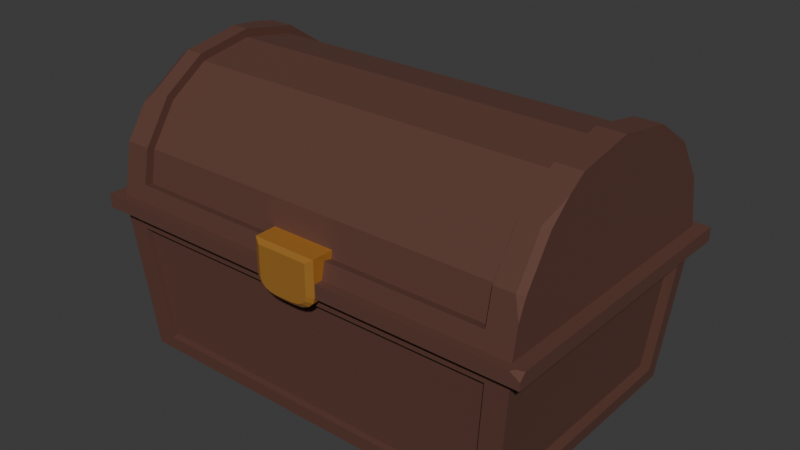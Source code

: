 # Source: sasha-wooden-chest.blend  (saved by Blender 5.2.45; exported with 4.5.12 LTS)
import bpy
from mathutils import Matrix  # noqa: F401  (used for matrix-valued properties, if any)

bpy.ops.wm.read_factory_settings(use_empty=True)
scene = bpy.context.scene
scene.name = 'Scene'

# ---- collections
col_collection = bpy.data.collections.new('Collection'); scene.collection.children.link(col_collection)

# ---- materials (node trees are filled in below, after node groups)
mat_material = bpy.data.materials.new('Material')
mat_material.alpha_threshold = 0.0
mat_material.use_backface_culling_lightprobe_volume = False
mat_material.roughness = 0.5
mat_material.line_color = (0.0, 0.0, 0.0, 1.0)
mat_material_002 = bpy.data.materials.new('Material.002')
mat_material_001 = bpy.data.materials.new('Material.001')

# ---- material node trees
mat_material.use_nodes = True; mat_material.node_tree.nodes.clear()
_N = mat_material.node_tree.nodes; _L = mat_material.node_tree.links
n0 = _N.new('ShaderNodeOutputMaterial'); n0.name = 'Material Output'; n0.location = (200, 100)
n1 = _N.new('ShaderNodeBsdfPrincipled'); n1.name = 'Principled BSDF'; n1.location = (-200, 100)
n1.inputs[0].default_value = (0.107, 0.04184, 0.02792, 1.0)
n1.inputs[2].default_value = 0.8308
n1.inputs[10].default_value = 0.005
_L.new(n1.outputs[0], n0.inputs[0])
n0.is_active_output = True
mat_material_002.use_nodes = True; mat_material_002.node_tree.nodes.clear()
_N = mat_material_002.node_tree.nodes; _L = mat_material_002.node_tree.links
n0 = _N.new('ShaderNodeBsdfPrincipled'); n0.name = 'Principled BSDF'; n0.location = (-200, 100)
n0.inputs[0].default_value = (0.08165, 0.04421, 0.02754, 1.0)
n0.inputs[10].default_value = 0.005
n1 = _N.new('ShaderNodeOutputMaterial'); n1.name = 'Material Output'; n1.location = (200, 100)
_L.new(n0.outputs[0], n1.inputs[0])
n1.is_active_output = True
mat_material_001.use_nodes = True; mat_material_001.node_tree.nodes.clear()
_N = mat_material_001.node_tree.nodes; _L = mat_material_001.node_tree.links
n0 = _N.new('ShaderNodeBsdfPrincipled'); n0.name = 'Principled BSDF'; n0.location = (-200, 100)
n0.inputs[0].default_value = (0.8, 0.373, 0.07097, 1.0)
n0.inputs[1].default_value = 0.6231
n0.inputs[2].default_value = 0.1692
n0.inputs[10].default_value = 0.005
n1 = _N.new('ShaderNodeOutputMaterial'); n1.name = 'Material Output'; n1.location = (200, 100)
_L.new(n0.outputs[0], n1.inputs[0])
n1.is_active_output = True

# ---- world
world_world = bpy.data.worlds.new('World'); scene.world = world_world
world_world.use_nodes = True; world_world.node_tree.nodes.clear()
_N = world_world.node_tree.nodes; _L = world_world.node_tree.links
n0 = _N.new('ShaderNodeOutputWorld'); n0.name = 'World Output'; n0.location = (200, 100)
n1 = _N.new('ShaderNodeBackground'); n1.name = 'Background'; n1.location = (-200, 100)
n1.inputs[0].default_value = (0.05088, 0.05088, 0.05088, 1.0)
_L.new(n1.outputs[0], n0.inputs[0])
n0.is_active_output = True
world_world.color = (0.05088, 0.05088, 0.05088)
world_world.sun_shadow_jitter_overblur = 0.0

# ---- meshes
me_plane = bpy.data.meshes.new('Plane')
me_plane.from_pydata([(-0.8796, -1.977, 0.217), (-0.8796, -1.0, 1.043), (-0.8796, -1.928, 0.4601), (-0.8796, -1.724, 0.7663), (-0.8796, -1.417, 0.9709), (0.8796, -1.0, 1.043), (0.8796, -1.977, 0.217), (0.8796, -1.417, 0.9709), (0.8796, -1.724, 0.7663), (0.8796, -1.928, 0.4601), (-0.8796, -0.02349, 0.217), (-0.8796, -0.5826, 0.9709), (-0.8796, -0.2764, 0.7663), (-0.8796, -0.07184, 0.4601), (0.8796, -0.02349, 0.217), (0.8796, -0.07184, 0.4601), (0.8796, -0.2764, 0.7663), (0.8796, -0.5826, 0.9709), (0.908, -1.908, -1.192e-07), (-0.908, -1.908, -1.192e-07), (-0.908, -0.09197, -1.192e-07), (0.908, -0.09197, -1.192e-07), (-0.9106, -0.09448, 0.08962), (0.9106, -0.09448, 0.08962), (0.9106, -1.906, 0.08962), (-0.9106, -1.906, 0.08962), (-0.9125, -1.838, 0.4225), (0.9125, -1.838, 0.4225), (-0.9125, -1.654, 0.6969), (0.9125, -1.654, 0.6969), (-0.9125, -1.38, 0.8802), (0.9125, -1.38, 0.8802), (-0.9106, -1.047, 0.9482), (0.9106, -1.047, 0.9482), (0.9125, -0.1625, 0.4225), (-0.9125, -0.1625, 0.4225), (0.9125, -0.3458, 0.6969), (-0.9125, -0.3458, 0.6969), (0.9125, -0.6202, 0.8802), (-0.9125, -0.6202, 0.8802), (0.9106, -0.9531, 0.9482), (-0.9106, -0.9531, 0.9482), (1.061, -2.061, -1.192e-07), (-1.061, -2.061, -1.192e-07), (-1.061, 0.06141, -1.192e-07), (1.061, 0.06141, -1.192e-07), (-1.061, 0.06141, 0.09893), (1.061, 0.06141, 0.09893), (-1.061, -2.061, 0.09893), (-1.0, -1.832, 0.4201), (-1.0, -1.875, 0.2014), (1.0, -1.875, 0.2014), (1.0, -1.832, 0.4201), (-1.0, -1.65, 0.6924), (1.0, -1.65, 0.6924), (-1.0, -1.379, 0.8736), (1.0, -1.379, 0.8736), (-1.0, -1.0, 0.9387), (1.0, -1.0, 0.9387), (1.0, -0.1683, 0.4201), (1.0, -0.1248, 0.2014), (-1.0, -0.1248, 0.2014), (-1.0, -0.1683, 0.4201), (1.0, -0.3503, 0.6924), (-1.0, -0.3503, 0.6924), (1.0, -0.6214, 0.8736), (-1.0, -0.6214, 0.8736), (0.8796, -1.873, 0.4371), (-0.8796, -1.873, 0.4371), (0.8796, -1.681, 0.7237), (-0.8796, -1.681, 0.7237), (0.8796, -1.395, 0.915), (-0.8796, -1.395, 0.915), (0.8796, -1.0, 0.9825), (-0.8796, -1.0, 0.9825), (-0.8796, -0.1274, 0.4371), (0.8796, -0.1274, 0.4371), (-0.8796, -0.319, 0.7237), (0.8796, -0.319, 0.7237), (-0.8796, -0.6049, 0.915), (0.8796, -0.6049, 0.915), (-0.8796, -1.917, 0.2053), (0.8796, -1.917, 0.2053), (0.8796, -0.08251, 0.2053), (-0.8796, -0.08251, 0.2053), (1.0, 0.0, 0.09893), (1.0, -2.0, 0.09893), (-1.0, -2.0, 0.09893), (-1.0, 0.0, 0.09893), (-1.0, -1.928, 0.4601), (1.0, -1.417, 0.9709), (1.0, -1.0, 1.043), (1.0, -0.07184, 0.4601), (-1.0, -0.07184, 0.4601), (1.0, -0.2764, 0.7663), (-1.0, -0.2764, 0.7663), (1.0, -0.5826, 0.9709), (-1.0, -0.5826, 0.9709), (-1.0, -1.696, 0.7392), (-0.9624, -1.724, 0.7663), (-1.0, -1.773, 0.6928), (-1.0, -1.403, 0.9352), (-0.9624, -1.417, 0.9709), (-0.9624, -1.0, 1.043), (-1.0, -1.0, 1.005), (-1.0, -0.7731, 1.004), (0.9716, -1.928, 0.4601), (1.0, -1.901, 0.449), (1.0, -1.957, 0.3138), (1.0, -1.703, 0.7458), (0.9716, -1.724, 0.7663), (1.0, -1.549, 0.8828), (1.03, -2.03, 0.09893), (1.061, -2.017, 0.09893), (1.061, -2.061, 0.05499), (1.017, -2.061, 0.09893)], [], [(85, 47, 46, 88), (17, 80, 73, 5), (9, 67, 82, 6), (14, 83, 76, 15), (1, 74, 79, 11), (6, 82, 81, 0), (5, 73, 71, 7), (11, 79, 77, 12), (0, 81, 68, 2), (61, 50, 49, 53, 55, 57, 66, 64, 62), (51, 60, 59, 63, 65, 58, 56, 54, 52), (20, 22, 25, 19), (18, 24, 23, 21), (25, 26, 27, 24), (26, 28, 29, 27), (28, 30, 31, 29), (30, 32, 33, 31), (23, 34, 35, 22), (34, 36, 37, 35), (36, 38, 39, 37), (38, 40, 41, 39), (22, 35, 37, 39, 41, 32, 30, 28, 26, 25), (32, 41, 40, 33), (19, 25, 24, 18), (24, 27, 29, 31, 33, 40, 38, 36, 34, 23), (21, 23, 22, 20), (20, 19, 43, 44), (18, 21, 45, 42), (21, 20, 44, 45), (44, 43, 48, 46), (45, 44, 46, 47), (88, 46, 48, 87), (19, 18, 42, 43), (2, 89, 87, 0), (0, 87, 86, 6), (7, 90, 91, 5), (15, 92, 85, 14), (14, 85, 88, 10), (10, 88, 93, 13), (16, 94, 92, 15), (13, 93, 95, 12), (17, 96, 94, 16), (12, 95, 97, 11), (5, 91, 96, 17), (81, 82, 67, 68), (68, 67, 69, 70), (70, 69, 71, 72), (72, 71, 73, 74), (83, 84, 75, 76), (76, 75, 77, 78), (78, 77, 79, 80), (80, 79, 74, 73), (10, 84, 83, 14), (2, 68, 70, 3), (13, 75, 84, 10), (8, 69, 67, 9), (15, 76, 78, 16), (3, 70, 72, 4), (12, 77, 75, 13), (7, 71, 69, 8), (16, 78, 80, 17), (4, 72, 74, 1), (51, 86, 85, 60), (61, 88, 87, 50), (50, 87, 89, 49), (58, 91, 90, 56), (60, 85, 92, 59), (62, 93, 88, 61), (59, 92, 94, 63), (64, 95, 93, 62), (63, 94, 96, 65), (66, 97, 95, 64), (65, 96, 91, 58), (98, 100, 99), (103, 105, 104), (102, 101, 98, 99), (103, 104, 101, 102), (49, 89, 100, 98, 53), (4, 102, 99, 3), (3, 99, 100, 89, 2), (53, 98, 101, 55), (1, 103, 102, 4), (55, 101, 104, 57), (11, 97, 105, 103, 1), (57, 104, 105, 97, 66), (106, 108, 107), (109, 111, 110), (106, 107, 109, 110), (52, 107, 108, 86, 51), (6, 86, 108, 106, 9), (54, 109, 107, 52), (9, 106, 110, 8), (56, 90, 111, 109, 54), (8, 110, 111, 90, 7), (112, 115, 114, 113), (87, 48, 115, 112, 86), (43, 42, 114, 115, 48), (86, 112, 113, 47, 85), (42, 45, 47, 113, 114)])
_uv = me_plane.uv_layers.new(name='UVMap')
_uv.uv.foreach_set('vector', [1.0, 1.0, 1.0, 1.0, 0.0, 1.0, 0.0, 1.0, 0.9398, 0.7087, 0.9398, 0.7087, 0.9398, 0.5281, 0.9398, 0.5281, 0.9398, 0.01197, 0.9398, 0.01197, 0.9398, 0.003915, 0.9398, 0.003915, 0.9398, 0.9961, 0.9398, 0.9961, 0.9398, 0.988, 0.9398, 0.988, 0.0602, 0.5281, 0.0602, 0.5281, 0.0602, 0.7087, 0.0602, 0.7087, 0.9398, 0.003915, 0.9398, 0.003915, 0.0602, 0.003915, 0.0602, 0.003915, 0.9398, 0.4719, 0.9398, 0.4719, 0.9398, 0.2913, 0.9398, 0.2913, 0.0602, 0.7087, 0.0602, 0.7087, 0.0602, 0.9539, 0.0602, 0.9539, 0.0602, 0.003915, 0.0602, 0.003915, 0.0602, 0.01197, 0.0602, 0.01197, 0.0, 0.9434, 0.0, 0.05627, 0.0, 0.06018, 0.0, 0.1134, 0.0, 0.2979, 0.0, 0.4809, 0.0, 0.6965, 0.0, 0.8857, 0.0, 0.9393, 1.0, 0.05658, 1.0, 0.9437, 1.0, 0.9398, 1.0, 0.8866, 1.0, 0.7021, 1.0, 0.5191, 1.0, 0.3035, 1.0, 0.1143, 1.0, 0.06066, 0.0, 1.0, 0.0, 1.0, 0.0, 0.0, 0.0, 0.0, 1.0, 0.0, 1.0, 0.0, 1.0, 1.0, 1.0, 1.0, 0.0, 0.0, 0.0, 0.01197, 1.0, 0.01197, 1.0, 0.0, 0.0, 0.01197, 0.0, 0.04607, 1.0, 0.04607, 1.0, 0.01197, 0.0, 0.04607, 0.0, 0.2913, 1.0, 0.2913, 1.0, 0.04607, 0.0, 0.2913, 0.0, 0.4719, 1.0, 0.4719, 1.0, 0.2913, 1.0, 1.0, 1.0, 0.988, 0.0, 0.988, 0.0, 1.0, 1.0, 0.988, 1.0, 0.9539, 0.0, 0.9539, 0.0, 0.988, 1.0, 0.9539, 1.0, 0.7087, 0.0, 0.7087, 0.0, 0.9539, 1.0, 0.7087, 1.0, 0.5281, 0.0, 0.5281, 0.0, 0.7087, 0.0, 1.0, 0.0, 0.988, 0.0, 0.9539, 0.0, 0.7087, 0.0, 0.5281, 0.0, 0.4719, 0.0, 0.2913, 0.0, 0.04607, 0.0, 0.01197, 0.0, 0.0, 0.0, 0.4719, 0.0, 0.5281, 1.0, 0.5281, 1.0, 0.4719, 0.0, 0.0, 0.0, 0.0, 1.0, 0.0, 1.0, 0.0, 1.0, 0.0, 1.0, 0.01197, 1.0, 0.04607, 1.0, 0.2913, 1.0, 0.4719, 1.0, 0.5281, 1.0, 0.7087, 1.0, 0.9539, 1.0, 0.988, 1.0, 1.0, 1.0, 1.0, 1.0, 1.0, 0.0, 1.0, 0.0, 1.0, 0.0, 1.0, 0.0, 0.0, 0.0, 0.0, 0.0, 1.0, 1.0, 0.0, 1.0, 1.0, 1.0, 1.0, 1.0, 0.0, 1.0, 1.0, 0.0, 1.0, 0.0, 1.0, 1.0, 1.0, 0.0, 1.0, 0.0, 0.0, 0.0, 0.0, 0.0, 1.0, 1.0, 1.0, 0.0, 1.0, 0.0, 1.0, 1.0, 1.0, 0.0, 1.0, 0.0, 1.0, 0.0, 0.0, 0.0, 0.0, 0.0, 0.0, 1.0, 0.0, 1.0, 0.0, 0.0, 0.0, 0.0602, 0.01197, 0.0, 0.01197, 0.0, 0.0, 0.0602, 0.003915, 0.0602, 0.003915, 0.0, 0.0, 1.0, 0.0, 0.9398, 0.003915, 0.9398, 0.2913, 1.0, 0.2913, 1.0, 0.4719, 0.9398, 0.4719, 0.9398, 0.988, 1.0, 0.988, 1.0, 1.0, 0.9398, 0.9961, 0.9398, 0.9961, 1.0, 1.0, 0.0, 1.0, 0.0602, 0.9961, 0.0602, 0.9961, 0.0, 1.0, 0.0, 0.988, 0.0602, 0.988, 0.9398, 0.9539, 1.0, 0.9539, 1.0, 0.988, 0.9398, 0.988, 0.0602, 0.988, 0.0, 0.988, 0.0, 0.9539, 0.0602, 0.9539, 0.9398, 0.7087, 1.0, 0.7087, 1.0, 0.9539, 0.9398, 0.9539, 0.0602, 0.9539, 0.0, 0.9539, 0.0, 0.7087, 0.0602, 0.7087, 0.9398, 0.5281, 1.0, 0.5281, 1.0, 0.7087, 0.9398, 0.7087, 0.0602, 0.003915, 0.9398, 0.003915, 0.9398, 0.01197, 0.0602, 0.01197, 0.0602, 0.01197, 0.9398, 0.01197, 0.9398, 0.04607, 0.0602, 0.04607, 0.0602, 0.04607, 0.9398, 0.04607, 0.9398, 0.2913, 0.0602, 0.2913, 0.0602, 0.2913, 0.9398, 0.2913, 0.9398, 0.4719, 0.0602, 0.4719, 0.9398, 0.9961, 0.0602, 0.9961, 0.0602, 0.988, 0.9398, 0.988, 0.9398, 0.988, 0.0602, 0.988, 0.0602, 0.9539, 0.9398, 0.9539, 0.9398, 0.9539, 0.0602, 0.9539, 0.0602, 0.7087, 0.9398, 0.7087, 0.9398, 0.7087, 0.0602, 0.7087, 0.0602, 0.5281, 0.9398, 0.5281, 0.0602, 0.9961, 0.0602, 0.9961, 0.9398, 0.9961, 0.9398, 0.9961, 0.0602, 0.01197, 0.0602, 0.01197, 0.0602, 0.04607, 0.0602, 0.04607, 0.0602, 0.988, 0.0602, 0.988, 0.0602, 0.9961, 0.0602, 0.9961, 0.9398, 0.04607, 0.9398, 0.04607, 0.9398, 0.01197, 0.9398, 0.01197, 0.9398, 0.988, 0.9398, 0.988, 0.9398, 0.9539, 0.9398, 0.9539, 0.0602, 0.04607, 0.0602, 0.04607, 0.0602, 0.2913, 0.0602, 0.2913, 0.0602, 0.9539, 0.0602, 0.9539, 0.0602, 0.988, 0.0602, 0.988, 0.9398, 0.2913, 0.9398, 0.2913, 0.9398, 0.04607, 0.9398, 0.04607, 0.9398, 0.9539, 0.9398, 0.9539, 0.9398, 0.7087, 0.9398, 0.7087, 0.0602, 0.2913, 0.0602, 0.2913, 0.0602, 0.4719, 0.0602, 0.4719, 1.0, 0.05658, 1.0, 0.0, 1.0, 1.0, 1.0, 0.9437, 0.0, 0.9434, 0.0, 1.0, 0.0, 0.0, 0.0, 0.05627, 0.0, 0.05627, 0.0, 0.0, 0.0, 0.01197, 0.0, 0.06018, 1.0, 0.5191, 1.0, 0.5281, 1.0, 0.2913, 1.0, 0.3035, 1.0, 0.9437, 1.0, 1.0, 1.0, 0.988, 1.0, 0.9398, 0.0, 0.9393, 0.0, 0.988, 0.0, 1.0, 0.0, 0.9434, 1.0, 0.9398, 1.0, 0.988, 1.0, 0.9539, 1.0, 0.8866, 0.0, 0.8857, 0.0, 0.9539, 0.0, 0.988, 0.0, 0.9393, 1.0, 0.8866, 1.0, 0.9539, 1.0, 0.7087, 1.0, 0.7021, 0.0, 0.6965, 0.0, 0.7087, 0.0, 0.9539, 0.0, 0.8857, 1.0, 0.7021, 1.0, 0.7087, 1.0, 0.5281, 1.0, 0.5191, 0.0, 0.07076, 0.0, 0.03789, 0.01409, 0.04607, 0.01253, 0.4719, 0.0, 0.6006, 0.0, 0.4752, 0.01879, 0.2913, 0.0, 0.2937, 0.0, 0.07076, 0.01409, 0.04607, 0.01253, 0.4719, 0.0, 0.4752, 0.0, 0.2937, 0.01879, 0.2913, 0.0, 0.06018, 0.0, 0.01197, 0.0, 0.03789, 0.0, 0.07076, 0.0, 0.1134, 0.0602, 0.2913, 0.01879, 0.2913, 0.01409, 0.04607, 0.0602, 0.04607, 0.0602, 0.04607, 0.01409, 0.04607, 0.0, 0.03789, 0.0, 0.01197, 0.0602, 0.01197, 0.0, 0.1134, 0.0, 0.07076, 0.0, 0.2937, 0.0, 0.2979, 0.0602, 0.4719, 0.01253, 0.4719, 0.01879, 0.2913, 0.0602, 0.2913, 0.0, 0.2979, 0.0, 0.2937, 0.0, 0.4752, 0.0, 0.4809, 0.0602, 0.7087, 0.0, 0.7087, 0.0, 0.6263, 0.01879, 0.5281, 0.0602, 0.5281, 0.0, 0.4809, 0.0, 0.4752, 0.0, 0.6006, 0.0, 0.7087, 0.0, 0.6965, 0.9858, 0.01197, 1.0, 0.007123, 1.0, 0.02224, 1.0, 0.06499, 1.0, 0.1857, 0.9893, 0.04607, 0.9858, 0.01197, 1.0, 0.02224, 1.0, 0.06499, 0.9893, 0.04607, 1.0, 0.06066, 1.0, 0.02224, 1.0, 0.007123, 1.0, 0.0, 1.0, 0.05658, 0.9398, 0.003915, 1.0, 0.0, 1.0, 0.007123, 0.9858, 0.01197, 0.9398, 0.01197, 1.0, 0.1143, 1.0, 0.06499, 1.0, 0.02224, 1.0, 0.06066, 0.9398, 0.01197, 0.9858, 0.01197, 0.9893, 0.04607, 0.9398, 0.04607, 1.0, 0.3035, 1.0, 0.2913, 1.0, 0.1857, 1.0, 0.06499, 1.0, 0.1143, 0.9398, 0.04607, 0.9893, 0.04607, 1.0, 0.1857, 1.0, 0.2913, 0.9398, 0.2913, 1.0, 0.0, 0.9793, 0.0, 1.0, 0.0, 1.0, 0.0207, 0.0, 0.0, 0.0, 0.0, 0.9793, 0.0, 1.0, 0.0, 1.0, 0.0, 0.0, 0.0, 1.0, 0.0, 1.0, 0.0, 0.9793, 0.0, 0.0, 0.0, 1.0, 0.0, 1.0, 0.0, 1.0, 0.0207, 1.0, 1.0, 1.0, 1.0, 1.0, 0.0, 1.0, 1.0, 1.0, 1.0, 1.0, 0.0207, 1.0, 0.0])
me_plane.materials.append(mat_material)
me_plane.update()
me_plane_001 = bpy.data.meshes.new('Plane.001')
me_plane_001.from_pydata([(-0.9311, -0.9311, 0.0), (0.9311, -0.9311, 0.0), (-0.9311, 0.9311, 0.0), (0.9311, 0.9311, 0.0), (1.0, 1.0, 1.057), (1.0, -1.0, 1.057), (-1.0, -1.0, 1.057), (-1.0, 1.0, 1.057), (-0.8228, 0.8228, 0.06145), (-0.8228, -0.8228, 0.06145), (0.8228, -0.8228, 0.06145), (0.8228, 0.8228, 0.06145), (0.8838, -0.8838, 0.9958), (-0.8838, -0.8838, 0.9958), (-0.8838, 0.8838, 0.9958), (0.8838, 0.8838, 0.9958), (0.8357, 0.9377, 0.1015), (0.8914, 0.9934, 0.9557), (-0.8914, 0.9934, 0.9557), (-0.8357, 0.9377, 0.1015), (0.9377, -0.8357, 0.1015), (0.9934, -0.8914, 0.9557), (0.9934, 0.8914, 0.9557), (0.9377, 0.8357, 0.1015), (-0.8357, -0.9377, 0.1015), (-0.8914, -0.9934, 0.9557), (0.8914, -0.9934, 0.9557), (0.8357, -0.9377, 0.1015), (-0.9377, 0.8357, 0.1015), (-0.9934, 0.8914, 0.9557), (-0.9934, -0.8914, 0.9557), (-0.9377, -0.8357, 0.1015), (0.8357, 0.8936, 0.1044), (0.8914, 0.9493, 0.9585), (-0.8357, 0.8936, 0.1044), (-0.8914, 0.9493, 0.9585), (0.8936, -0.8357, 0.1044), (0.9493, -0.8914, 0.9585), (0.8936, 0.8357, 0.1044), (0.9493, 0.8914, 0.9585), (-0.8357, -0.8936, 0.1044), (-0.8914, -0.9493, 0.9585), (0.8357, -0.8936, 0.1044), (0.8914, -0.9493, 0.9585), (-0.9493, 0.8914, 0.9585), (-0.8936, 0.8357, 0.1044), (-0.8936, -0.8357, 0.1044), (-0.9493, -0.8914, 0.9585), (-0.3104, -0.9311, 0.0), (0.3104, -0.9311, 0.0), (0.3104, 0.9311, 0.0), (-0.3104, 0.9311, 0.0), (-0.3333, 1.0, 1.057), (0.3333, 1.0, 1.057), (-0.2743, -0.8228, 0.06145), (0.2743, -0.8228, 0.06145), (0.2743, 0.8228, 0.06145), (-0.2743, 0.8228, 0.06145), (0.2946, -0.8838, 0.9958), (-0.2946, -0.8838, 0.9958), (-0.2946, 0.8838, 0.9958), (0.2946, 0.8838, 0.9958), (0.2786, 0.9377, 0.1015), (-0.2786, 0.9377, 0.1015), (-0.2971, 0.9934, 0.9557), (0.2971, 0.9934, 0.9557), (-0.2786, -0.9377, 0.1015), (0.2786, -0.9377, 0.1015), (0.2971, -0.9934, 0.9557), (-0.2971, -0.9934, 0.9557), (0.2786, 0.8936, 0.1044), (-0.2786, 0.8936, 0.1044), (-0.2971, 0.9493, 0.9585), (0.2971, 0.9493, 0.9585), (-0.2786, -0.8936, 0.1044), (0.2786, -0.8936, 0.1044), (0.2971, -0.9493, 0.9585), (-0.2971, -0.9493, 0.9585), (0.3164, -0.9969, 1.01), (0.3193, -0.9579, 1.035), (0.7083, -1.0, 1.057), (-0.3193, -0.9579, 1.035), (-0.3164, -0.9969, 1.01), (-0.8055, -1.0, 1.057), (-0.9311, 0.0, 0.0), (0.9311, 0.0, 0.0), (-1.0, 0.0, 1.057), (-0.8228, 0.0, 0.06145), (0.8228, 0.0, 0.06145), (0.8838, 0.0, 0.9958), (-0.8838, 0.0, 0.9958), (0.9377, 0.0, 0.1015), (0.9934, 0.0, 0.9557), (-0.9377, 0.0, 0.1015), (-0.9934, 0.0, 0.9557), (0.8936, 0.0, 0.1044), (0.9493, 0.0, 0.9585), (-0.8936, 0.0, 0.1044), (-0.9493, 0.0, 0.9585), (-0.2743, 0.0, 0.06145), (0.2743, 0.0, 0.06145), (-0.3104, 0.0, 0.0), (0.3104, 0.0, 0.0), (0.9393, 0.0, 1.025), (1.0, 0.0687, 1.057), (0.9955, 0.0, 0.9886), (1.0, -0.0687, 1.057)], [], [(102, 50, 3, 85), (62, 70, 32, 16), (20, 36, 37, 21), (16, 32, 33, 17), (30, 47, 46, 31), (100, 88, 11, 56), (57, 60, 14, 8), (88, 89, 15, 11), (55, 58, 12, 10), (87, 90, 13, 9), (86, 90, 14, 7), (53, 61, 15, 4), (3, 16, 17, 4), (52, 64, 18, 7), (7, 18, 19, 2), (50, 62, 16, 3), (1, 20, 21, 5), (4, 22, 23, 3), (85, 91, 20, 1), (0, 24, 25, 6), (5, 26, 27, 1), (48, 66, 24, 0), (2, 28, 29, 7), (86, 94, 30, 6), (6, 30, 31, 0), (84, 93, 28, 2), (71, 34, 35, 72), (95, 38, 39, 96), (75, 42, 43, 76), (97, 46, 47, 98), (24, 40, 41, 25), (91, 95, 36, 20), (28, 45, 44, 29), (64, 72, 35, 18), (66, 74, 40, 24), (92, 96, 39, 22), (93, 97, 45, 28), (18, 35, 34, 19), (68, 76, 43, 26), (22, 39, 38, 23), (94, 98, 47, 30), (26, 43, 42, 27), (25, 41, 77, 69), (69, 77, 76, 68), (27, 42, 75, 67), (67, 75, 74, 66), (17, 33, 73, 65), (65, 73, 72, 64), (40, 74, 77, 41), (74, 75, 76, 77), (32, 70, 73, 33), (70, 71, 72, 73), (1, 27, 67, 49), (49, 67, 66, 48), (2, 19, 63, 51), (51, 63, 62, 50), (4, 17, 65, 53), (53, 65, 64, 52), (7, 14, 60, 52), (52, 60, 61, 53), (9, 13, 59, 54), (54, 59, 58, 55), (11, 15, 61, 56), (56, 61, 60, 57), (87, 99, 57, 8), (99, 100, 56, 57), (19, 34, 71, 63), (63, 71, 70, 62), (84, 2, 51, 101), (101, 51, 50, 102), (78, 80, 79), (81, 83, 82), (78, 79, 81, 82), (5, 12, 58, 79, 80), (78, 68, 26, 5, 80), (79, 58, 59, 81), (82, 69, 68, 78), (6, 25, 69, 82, 83), (81, 59, 13, 6, 83), (48, 101, 102, 49), (0, 84, 101, 48), (54, 55, 100, 99), (9, 54, 99, 87), (29, 44, 98, 94), (31, 46, 97, 93), (21, 37, 96, 92), (23, 38, 95, 91), (45, 97, 98, 44), (36, 95, 96, 37), (0, 31, 93, 84), (7, 29, 94, 86), (3, 23, 91, 85), (103, 105, 104), (6, 13, 90, 86), (8, 14, 90, 87), (10, 12, 89, 88), (55, 10, 88, 100), (49, 102, 85, 1), (103, 106, 105), (5, 21, 92, 105, 106), (4, 15, 89, 103, 104), (103, 89, 12, 5, 106), (105, 92, 22, 4, 104)])
me_plane_001.polygons.foreach_set('material_index', [0, 0, 0, 0, 0, 1, 1, 1, 1, 1, 0, 0, 0, 0, 0, 0, 0, 0, 0, 0, 0, 0, 0, 0, 0, 0, 0, 0, 0, 0, 0, 0, 0, 0, 0, 0, 0, 0, 0, 0, 0, 0, 0, 0, 0, 0, 0, 0, 0, 0, 0, 0, 0, 0, 0, 0, 0, 0, 0, 0, 1, 1, 1, 1, 1, 1, 0, 0, 0, 0, 0, 0, 0, 0, 0, 0, 0, 0, 0, 0, 0, 1, 1, 0, 0, 0, 0, 0, 0, 0, 0, 0, 0, 0, 1, 1, 1, 0, 0, 0, 0, 0, 0])
_uv = me_plane_001.uv_layers.new(name='UVMap')
_uv.uv.foreach_set('vector', [0.6667, 0.5, 0.6667, 1.0, 1.0, 1.0, 1.0, 0.5, 0.6488, 1.0, 0.6488, 1.0, 0.9463, 1.0, 0.9463, 1.0, 1.0, 0.05372, 1.0, 0.05372, 1.0, 0.05185, 1.0, 0.05185, 0.9463, 1.0, 0.9463, 1.0, 0.9481, 1.0, 0.9481, 1.0, 0.0, 0.05185, 0.0, 0.05185, 0.0, 0.05372, 0.0, 0.05372, 0.6667, 0.5, 1.0, 0.5, 1.0, 1.0, 0.6667, 1.0, 0.3333, 1.0, 0.3333, 1.0, 0.0, 1.0, 0.0, 1.0, 1.0, 0.5, 1.0, 0.5, 1.0, 1.0, 1.0, 1.0, 0.6667, 0.0, 0.6667, 0.0, 1.0, 0.0, 1.0, 0.0, 0.0, 0.5, 0.0, 0.5, 0.0, 0.0, 0.0, 0.0, 0.0, 0.5, 0.0, 0.5, 0.0, 1.0, 0.0, 1.0, 0.6667, 1.0, 0.6667, 1.0, 1.0, 1.0, 1.0, 1.0, 1.0, 1.0, 0.9463, 1.0, 0.9481, 1.0, 1.0, 1.0, 0.3333, 1.0, 0.3506, 1.0, 0.05185, 1.0, 0.0, 1.0, 0.0, 1.0, 0.05185, 1.0, 0.05372, 1.0, 0.0, 1.0, 0.6667, 1.0, 0.6488, 1.0, 0.9463, 1.0, 1.0, 1.0, 1.0, 0.0, 1.0, 0.05372, 1.0, 0.05185, 1.0, 0.0, 1.0, 1.0, 1.0, 0.9481, 1.0, 0.9463, 1.0, 1.0, 1.0, 0.5, 1.0, 0.5, 1.0, 0.05372, 1.0, 0.0, 0.0, 0.0, 0.05372, 0.0, 0.05185, 0.0, 0.0, 0.0, 1.0, 0.0, 0.9481, 0.0, 0.9463, 0.0, 1.0, 0.0, 0.3333, 0.0, 0.3512, 0.0, 0.05372, 0.0, 0.0, 0.0, 0.0, 1.0, 0.0, 0.9463, 0.0, 0.9481, 0.0, 1.0, 0.0, 0.5, 0.0, 0.5, 0.0, 0.05185, 0.0, 0.0, 0.0, 0.0, 0.0, 0.05185, 0.0, 0.05372, 0.0, 0.0, 0.0, 0.5, 0.0, 0.5, 0.0, 0.9463, 0.0, 1.0, 0.3512, 1.0, 0.05372, 1.0, 0.05185, 1.0, 0.3506, 1.0, 1.0, 0.5, 1.0, 0.9463, 1.0, 0.9481, 1.0, 0.5, 0.6488, 0.0, 0.9463, 0.0, 0.9481, 0.0, 0.6494, 0.0, 0.0, 0.5, 0.0, 0.05372, 0.0, 0.05185, 0.0, 0.5, 0.05372, 0.0, 0.05372, 0.0, 0.05185, 0.0, 0.05185, 0.0, 1.0, 0.5, 1.0, 0.5, 1.0, 0.05372, 1.0, 0.05372, 0.0, 0.9463, 0.0, 0.9463, 0.0, 0.9481, 0.0, 0.9481, 0.3506, 1.0, 0.3506, 1.0, 0.05185, 1.0, 0.05185, 1.0, 0.3512, 0.0, 0.3512, 0.0, 0.05372, 0.0, 0.05372, 0.0, 1.0, 0.5, 1.0, 0.5, 1.0, 0.9481, 1.0, 0.9481, 0.0, 0.5, 0.0, 0.5, 0.0, 0.9463, 0.0, 0.9463, 0.05185, 1.0, 0.05185, 1.0, 0.05372, 1.0, 0.05372, 1.0, 0.6494, 0.0, 0.6494, 0.0, 0.9481, 0.0, 0.9481, 0.0, 1.0, 0.9481, 1.0, 0.9481, 1.0, 0.9463, 1.0, 0.9463, 0.0, 0.5, 0.0, 0.5, 0.0, 0.05185, 0.0, 0.05185, 0.9481, 0.0, 0.9481, 0.0, 0.9463, 0.0, 0.9463, 0.0, 0.05185, 0.0, 0.05185, 0.0, 0.3506, 0.0, 0.3506, 0.0, 0.3506, 0.0, 0.3506, 0.0, 0.6494, 0.0, 0.6494, 0.0, 0.9463, 0.0, 0.9463, 0.0, 0.6488, 0.0, 0.6488, 0.0, 0.6488, 0.0, 0.6488, 0.0, 0.3512, 0.0, 0.3512, 0.0, 0.9481, 1.0, 0.9481, 1.0, 0.6494, 1.0, 0.6494, 1.0, 0.6494, 1.0, 0.6494, 1.0, 0.3506, 1.0, 0.3506, 1.0, 0.05372, 0.0, 0.3512, 0.0, 0.3506, 0.0, 0.05185, 0.0, 0.3512, 0.0, 0.6488, 0.0, 0.6494, 0.0, 0.3506, 0.0, 0.9463, 1.0, 0.6488, 1.0, 0.6494, 1.0, 0.9481, 1.0, 0.6488, 1.0, 0.3512, 1.0, 0.3506, 1.0, 0.6494, 1.0, 1.0, 0.0, 0.9463, 0.0, 0.6488, 0.0, 0.6667, 0.0, 0.6667, 0.0, 0.6488, 0.0, 0.3512, 0.0, 0.3333, 0.0, 0.0, 1.0, 0.05372, 1.0, 0.3512, 1.0, 0.3333, 1.0, 0.3333, 1.0, 0.3512, 1.0, 0.6488, 1.0, 0.6667, 1.0, 1.0, 1.0, 0.9481, 1.0, 0.6494, 1.0, 0.6667, 1.0, 0.6667, 1.0, 0.6494, 1.0, 0.3506, 1.0, 0.3333, 1.0, 0.0, 1.0, 0.0, 1.0, 0.3333, 1.0, 0.3333, 1.0, 0.3333, 1.0, 0.3333, 1.0, 0.6667, 1.0, 0.6667, 1.0, 0.0, 0.0, 0.0, 0.0, 0.3333, 0.0, 0.3333, 0.0, 0.3333, 0.0, 0.3333, 0.0, 0.6667, 0.0, 0.6667, 0.0, 1.0, 1.0, 1.0, 1.0, 0.6667, 1.0, 0.6667, 1.0, 0.6667, 1.0, 0.6667, 1.0, 0.3333, 1.0, 0.3333, 1.0, 0.0, 0.5, 0.3333, 0.5, 0.3333, 1.0, 0.0, 1.0, 0.3333, 0.5, 0.6667, 0.5, 0.6667, 1.0, 0.3333, 1.0, 0.05372, 1.0, 0.05372, 1.0, 0.3512, 1.0, 0.3512, 1.0, 0.3512, 1.0, 0.3512, 1.0, 0.6488, 1.0, 0.6488, 1.0, 0.0, 0.5, 0.0, 1.0, 0.3333, 1.0, 0.3333, 0.5, 0.3333, 0.5, 0.3333, 1.0, 0.6667, 1.0, 0.6667, 0.5, 0.6586, 0.0, 0.8541, 0.0, 0.665, 0.0, 0.3333, 0.0, 0.09727, 0.0, 0.3406, 0.0, 0.6586, 0.0, 0.665, 0.0, 0.3333, 0.0, 0.3406, 0.0, 1.0, 0.0, 1.0, 0.0, 0.6667, 0.0, 0.665, 0.0, 0.8541, 0.0, 0.6586, 0.0, 0.6494, 0.0, 0.9481, 0.0, 1.0, 0.0, 0.8541, 0.0, 0.665, 0.0, 0.6667, 0.0, 0.3333, 0.0, 0.3333, 0.0, 0.3406, 0.0, 0.3506, 0.0, 0.6494, 0.0, 0.6586, 0.0, 0.0, 0.0, 0.05185, 0.0, 0.3506, 0.0, 0.3406, 0.0, 0.09727, 0.0, 0.3333, 0.0, 0.3333, 0.0, 0.0, 0.0, 0.0, 0.0, 0.09727, 0.0, 0.3333, 0.0, 0.3333, 0.5, 0.6667, 0.5, 0.6667, 0.0, 0.0, 0.0, 0.0, 0.5, 0.3333, 0.5, 0.3333, 0.0, 0.3333, 0.0, 0.6667, 0.0, 0.6667, 0.5, 0.3333, 0.5, 0.0, 0.0, 0.3333, 0.0, 0.3333, 0.5, 0.0, 0.5, 0.0, 0.9481, 0.0, 0.9481, 0.0, 0.5, 0.0, 0.5, 0.0, 0.05372, 0.0, 0.05372, 0.0, 0.5, 0.0, 0.5, 1.0, 0.05185, 1.0, 0.05185, 1.0, 0.5, 1.0, 0.5, 1.0, 0.9463, 1.0, 0.9463, 1.0, 0.5, 1.0, 0.5, 0.0, 0.9463, 0.0, 0.5, 0.0, 0.5, 0.0, 0.9481, 1.0, 0.05372, 1.0, 0.5, 1.0, 0.5, 1.0, 0.05185, 0.0, 0.0, 0.0, 0.05372, 0.0, 0.5, 0.0, 0.5, 0.0, 1.0, 0.0, 0.9481, 0.0, 0.5, 0.0, 0.5, 1.0, 1.0, 1.0, 0.9463, 1.0, 0.5, 1.0, 0.5, 1.0, 0.5, 1.0, 0.5, 1.0, 0.5343, 0.0, 0.0, 0.0, 0.0, 0.0, 0.5, 0.0, 0.5, 0.0, 1.0, 0.0, 1.0, 0.0, 0.5, 0.0, 0.5, 1.0, 0.0, 1.0, 0.0, 1.0, 0.5, 1.0, 0.5, 0.6667, 0.0, 1.0, 0.0, 1.0, 0.5, 0.6667, 0.5, 0.6667, 0.0, 0.6667, 0.5, 1.0, 0.5, 1.0, 0.0, 1.0, 0.5, 1.0, 0.4657, 1.0, 0.5, 1.0, 0.0, 1.0, 0.05185, 1.0, 0.5, 1.0, 0.5, 1.0, 0.4657, 1.0, 1.0, 1.0, 1.0, 1.0, 0.5, 1.0, 0.5, 1.0, 0.5343, 1.0, 0.5, 1.0, 0.5, 1.0, 0.0, 1.0, 0.0, 1.0, 0.4657, 1.0, 0.5, 1.0, 0.5, 1.0, 0.9481, 1.0, 1.0, 1.0, 0.5343])
me_plane_001.materials.append(mat_material)
me_plane_001.materials.append(mat_material_002)
me_plane_001.update()
me_plane_002 = bpy.data.meshes.new('Plane.002')
me_plane_002.from_pydata([(0.1268, -1.888, 0.2195), (-0.1268, -1.888, 0.2195), (0.1268, -1.888, 0.00571), (0.03512, -1.888, -0.08599), (0.1198, -1.888, -0.02938), (0.09996, -1.888, -0.05913), (0.07021, -1.888, -0.07901), (-0.1268, -1.888, 0.00571), (-0.03512, -1.888, -0.08599), (-0.1198, -1.888, -0.02938), (-0.09996, -1.888, -0.05913), (-0.07021, -1.888, -0.07901), (-0.1015, -2.089, 0.1943), (-0.1268, -2.064, 0.2195), (0.1268, -2.064, 0.2195), (0.1015, -2.089, 0.1943), (0.1268, -2.064, 0.00571), (0.1015, -2.089, 0.008199), (0.03263, -2.089, -0.06071), (0.03512, -2.064, -0.08599), (0.1198, -2.064, -0.02938), (0.09603, -2.089, -0.01952), (0.09996, -2.064, -0.05913), (0.08174, -2.089, -0.04091), (0.07021, -2.064, -0.07901), (0.06035, -2.089, -0.0552), (-0.1268, -2.064, 0.00571), (-0.1015, -2.089, 0.008199), (-0.03263, -2.089, -0.06071), (-0.03512, -2.064, -0.08599), (-0.1198, -2.064, -0.02938), (-0.09603, -2.089, -0.01952), (-0.09996, -2.064, -0.05913), (-0.08174, -2.089, -0.04091), (-0.07021, -2.064, -0.07901), (-0.06035, -2.089, -0.0552)], [], [(8, 11, 10, 9, 7, 1, 0, 2, 4, 5, 6, 3), (29, 28, 35, 34), (13, 12, 15, 14), (19, 18, 28, 29), (34, 35, 33, 32), (32, 33, 31, 30), (30, 31, 27, 26), (26, 27, 12, 13), (14, 15, 17, 16), (16, 17, 21, 20), (20, 21, 23, 22), (22, 23, 25, 24), (24, 25, 18, 19), (1, 13, 14, 0), (28, 18, 25, 23, 21, 17, 15, 12, 27, 31, 33, 35), (7, 26, 13, 1), (0, 14, 16, 2), (2, 16, 20, 4), (3, 19, 29, 8), (6, 24, 19, 3), (4, 20, 22, 5), (5, 22, 24, 6), (9, 30, 26, 7), (8, 29, 34, 11), (10, 32, 30, 9), (11, 34, 32, 10)])
_uv = me_plane_002.uv_layers.new(name='UVMap')
_uv.uv.foreach_set('vector', [0.3615, 0.0, 0.2232, 0.0, 0.1059, 0.0, 0.02752, 0.0, 0.0, 0.0, 0.0, 0.0, 1.0, 0.0, 1.0, 0.0, 0.9725, 0.0, 0.8941, 0.0, 0.7768, 0.0, 0.6385, 0.0, 0.3615, 0.0, 0.3714, 0.0, 0.2621, 0.0, 0.2232, 0.0, 0.0, 0.0, 0.09965, 0.0, 0.9003, 0.0, 1.0, 0.0, 0.6385, 0.0, 0.6286, 0.0, 0.3714, 0.0, 0.3615, 0.0, 0.2232, 0.0, 0.2621, 0.0, 0.1777, 0.0, 0.1059, 0.0, 0.1059, 0.0, 0.1777, 0.0, 0.1214, 0.0, 0.02752, 0.0, 0.02752, 0.0, 0.1214, 0.0, 0.09965, 0.0, 0.0, 0.0, 0.0, 0.0, 0.09965, 0.0, 0.09965, 0.0, 0.0, 0.0, 1.0, 0.0, 0.9003, 0.0, 0.9003, 0.0, 1.0, 0.0, 1.0, 0.0, 0.9003, 0.0, 0.8786, 0.0, 0.9725, 0.0, 0.9725, 0.0, 0.8786, 0.0, 0.8223, 0.0, 0.8941, 0.0, 0.8941, 0.0, 0.8223, 0.0, 0.7379, 0.0, 0.7768, 0.0, 0.7768, 0.0, 0.7379, 0.0, 0.6286, 0.0, 0.6385, 0.0, 0.0, 0.0, 0.0, 0.0, 1.0, 0.0, 1.0, 0.0, 0.3714, 0.0, 0.6286, 0.0, 0.7379, 0.0, 0.8223, 0.0, 0.8786, 0.0, 0.9003, 0.0, 0.9003, 0.0, 0.09965, 0.0, 0.09965, 0.0, 0.1214, 0.0, 0.1777, 0.0, 0.2621, 0.0, 0.0, 0.0, 0.0, 0.0, 0.0, 0.0, 0.0, 0.0, 1.0, 0.0, 1.0, 0.0, 1.0, 0.0, 1.0, 0.0, 1.0, 0.0, 1.0, 0.0, 0.9725, 0.0, 0.9725, 0.0, 0.6385, 0.0, 0.6385, 0.0, 0.3615, 0.0, 0.3615, 0.0, 0.7768, 0.0, 0.7768, 0.0, 0.6385, 0.0, 0.6385, 0.0, 0.9725, 0.0, 0.9725, 0.0, 0.8941, 0.0, 0.8941, 0.0, 0.8941, 0.0, 0.8941, 0.0, 0.7768, 0.0, 0.7768, 0.0, 0.02752, 0.0, 0.02752, 0.0, 0.0, 0.0, 0.0, 0.0, 0.3615, 0.0, 0.3615, 0.0, 0.2232, 0.0, 0.2232, 0.0, 0.1059, 0.0, 0.1059, 0.0, 0.02752, 0.0, 0.02752, 0.0, 0.2232, 0.0, 0.2232, 0.0, 0.1059, 0.0, 0.1059, 0.0])
me_plane_002.materials.append(mat_material_001)
me_plane_002.update()

# ---- objects
ob_top = bpy.data.objects.new('top', me_plane)
ob_bottom = bpy.data.objects.new('bottom', me_plane_001)
ob_lock = bpy.data.objects.new('lock', me_plane_002)

# ---- transforms, parenting, visibility, modifiers, constraints
ob_top.location = (0.0, 1.0, 1.057)
ob_top.scale = (1.561, 1.0, 1.0)
ob_top.lock_rotation = (False, True, True)
ob_bottom.location = (0.0, 0.0, 0.0)
ob_bottom.scale = (1.561, 1.0, 1.0)
ob_lock.parent = ob_top
ob_lock.matrix_parent_inverse = Matrix(((0.6408, -0.0, 0.0, 0.0), (-0.0, 0.9116, -0.4112, -0.4769), (0.0, 0.4112, 0.9116, -1.375), (-0.0, 0.0, -0.0, 1.0)))
ob_lock.location = (0.0, 1.0, 1.057)
ob_lock.rotation_euler = (-0.4237, -0.0, 0.0)
ob_lock.scale = (1.845, 1.001, 1.181)

# ---- collection membership
col_collection.objects.link(ob_top)
col_collection.objects.link(ob_bottom)
col_collection.objects.link(ob_lock)

# ---- scene / render settings (as saved in the file)
scene.frame_start = 1; scene.frame_end = 30; scene.frame_set(0)
scene.render.engine = 'BLENDER_EEVEE_NEXT'
scene.render.bake_bias = 0.0
scene.render.bake_samples = 0
scene.render.compositor_device = 'GPU'
scene.eevee.use_volume_custom_range = False
scene.eevee.fast_gi_thickness_near = 0.1
scene.eevee.fast_gi_thickness_far = 0.0
scene.eevee.ray_tracing_options.screen_trace_thickness = 0.1
bpy.context.view_layer.update()

# ---- added for rendering (the .blend has no active camera and no usable light): camera, sun
cam_auto = bpy.data.cameras.new('AutoCamera')
cam_auto.lens = 50.0
cam_auto.sensor_width = 36.0
cam_auto.clip_end = 1000.0
ob_auto_camera = bpy.data.objects.new('AutoCamera', cam_auto)
scene.collection.objects.link(ob_auto_camera)
ob_auto_camera.location = (4.14001, -4.98328, 4.36195)
ob_auto_camera.rotation_euler = (1.09748, -7.21219e-08, 0.694738)
scene.camera = ob_auto_camera
light_auto_sun = bpy.data.lights.new('AutoSun', 'SUN')
light_auto_sun.energy = 3.0
light_auto_sun.angle = 0.0523599
ob_auto_sun = bpy.data.objects.new('AutoSun', light_auto_sun)
scene.collection.objects.link(ob_auto_sun)
ob_auto_sun.rotation_euler = (0.872665, 0.174533, 0.523599)
bpy.context.view_layer.update()
